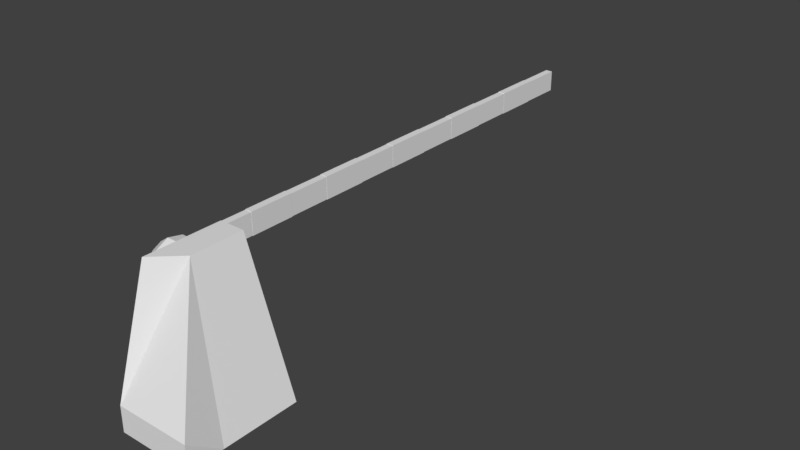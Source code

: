 # Source: barrier.blend  (saved by Blender 2.79.0; exported with 4.5.12 LTS)
import bpy
from mathutils import Matrix  # noqa: F401  (used for matrix-valued properties, if any)

bpy.ops.wm.read_factory_settings(use_empty=True)
scene = bpy.context.scene
scene.name = 'Scene'

# ---- collections
col_collection_1 = bpy.data.collections.new('Collection 1'); scene.collection.children.link(col_collection_1)
col_collection_2 = bpy.data.collections.new('Collection 2'); scene.collection.children.link(col_collection_2)

# ---- world
world_world = bpy.data.worlds.new('World'); scene.world = world_world
world_world.color = (0.05088, 0.05088, 0.05088)
world_world.use_sun_shadow = False
world_world.sun_shadow_jitter_overblur = 0.0
world_world.cycles.sampling_method = 'MANUAL'

# ---- meshes
me_cylinder = bpy.data.meshes.new('Cylinder')
me_cylinder.from_pydata([(0.0003287, 0.6115, 0.4955), (0.075, 0.6115, 0.4955), (0.0003287, 0.5283, 0.4989), (0.075, 0.5283, 0.4989), (0.0003287, 0.4668, 0.555), (0.075, 0.4668, 0.555), (0.0003287, 0.4558, 0.6376), (0.075, 0.4558, 0.6376), (0.0003287, 0.5004, 0.7079), (0.075, 0.5004, 0.7079), (0.0003287, 0.5797, 0.7331), (0.075, 0.5797, 0.7331), (0.0003287, 0.6567, 0.7014), (0.075, 0.6567, 0.7014), (0.0003287, 0.6953, 0.6276), (0.075, 0.6953, 0.6276), (0.0003287, 0.6775, 0.5463), (0.075, 0.6775, 0.5463), (-0.05583, 0.5997, 0.5329), (-0.05583, 0.5433, 0.5352), (-0.05583, 0.5016, 0.5732), (-0.05583, 0.4941, 0.6292), (-0.05583, 0.5243, 0.6768), (-0.05583, 0.5781, 0.6939), (-0.05583, 0.6303, 0.6724), (-0.05583, 0.6564, 0.6224), (-0.05583, 0.6443, 0.5673)], [], [(0, 1, 3, 2), (2, 3, 5, 4), (4, 5, 7, 6), (6, 7, 9, 8), (8, 9, 11, 10), (10, 11, 13, 12), (12, 13, 15, 14), (3, 1, 17, 15, 13, 11, 9, 7, 5), (14, 15, 17, 16), (16, 17, 1, 0), (8, 10, 23, 22), (18, 19, 20, 21, 22, 23, 24, 25, 26), (6, 8, 22, 21), (0, 2, 19, 18), (4, 6, 21, 20), (2, 4, 20, 19), (16, 0, 18, 26), (14, 16, 26, 25), (12, 14, 25, 24), (10, 12, 24, 23)])
me_cylinder.use_remesh_preserve_volume = False
me_cylinder.use_remesh_preserve_attributes = False
me_cylinder.use_mirror_vertex_groups = False
me_cylinder.update()
me_cube_013 = bpy.data.meshes.new('Cube.013')
me_cube_013.from_pydata([(0.0692, -0.07, 1.017), (0.0692, 0.07, 1.017), (0.0692, -0.07, 0.3858), (0.4844, -0.07, 1.017), (0.4844, 0.07, 1.017), (0.4844, -0.07, 0.3858), (0.2119, 0.7052, 0.3858), (0.0692, -0.07, 0.8181), (0.4844, -0.07, 0.8181), (0.2119, 0.7052, 0.6844), (0.0692, 0.7052, 0.3858), (0.0692, 0.7052, 0.8181)], [], [(1, 4, 9, 11), (11, 10, 2, 7), (8, 9, 4, 3), (3, 4, 1, 0), (7, 8, 3, 0), (7, 0, 1, 11), (11, 9, 6, 10), (2, 5, 8, 7), (5, 6, 9, 8), (2, 10, 6, 5)])
me_cube_013.use_remesh_preserve_volume = False
me_cube_013.use_remesh_preserve_attributes = False
me_cube_013.use_mirror_vertex_groups = False
me_cube_013.update()
me_cube_008 = bpy.data.meshes.new('Cube.008')
me_cube_008.from_pydata([(-0.02, 0.5243, -2.342), (-0.02, 0.6443, -2.342), (0.02, 0.5243, -2.342), (0.02, 0.6443, -2.342), (-0.02, 0.5243, -2.092), (-0.02, 0.6443, -2.092), (0.02, 0.5243, -2.092), (0.02, 0.6443, -2.092), (-0.02, 0.5243, -0.3415), (-0.02, 0.5243, -0.0915), (-0.02, 0.6443, -0.0915), (-0.02, 0.6443, -0.3415), (0.02, 0.5243, -0.0915), (0.02, 0.5243, -0.3415), (0.02, 0.6443, -0.3415), (0.02, 0.6443, -0.0915), (-0.02, 0.5243, -0.8415), (-0.02, 0.5243, -0.5915), (-0.02, 0.6443, -0.5915), (-0.02, 0.6443, -0.8415), (0.02, 0.5243, -0.5915), (0.02, 0.5243, -0.8415), (0.02, 0.6443, -0.8415), (0.02, 0.6443, -0.5915), (-0.02, 0.5243, -1.342), (-0.02, 0.5243, -1.092), (-0.02, 0.6443, -1.092), (-0.02, 0.6443, -1.342), (0.02, 0.5243, -1.092), (0.02, 0.5243, -1.342), (0.02, 0.6443, -1.342), (0.02, 0.6443, -1.092), (-0.02, 0.5243, -1.842), (-0.02, 0.5243, -1.592), (-0.02, 0.6443, -1.592), (-0.02, 0.6443, -1.842), (0.02, 0.5243, -1.592), (0.02, 0.5243, -1.842), (0.02, 0.6443, -1.842), (0.02, 0.6443, -1.592), (-0.02, 0.5243, 0.1585), (-0.02, 0.5243, 0.4085), (-0.02, 0.6443, 0.4085), (-0.02, 0.6443, 0.1585), (0.02, 0.5243, 0.4085), (0.02, 0.5243, 0.1585), (0.02, 0.6443, 0.1585), (0.02, 0.6443, 0.4085)], [], [(4, 5, 1, 0), (3, 1, 5, 7), (0, 2, 6, 4), (2, 3, 7, 6), (14, 11, 10, 15), (8, 13, 12, 9), (13, 14, 15, 12), (9, 10, 11, 8), (22, 19, 18, 23), (16, 21, 20, 17), (21, 22, 23, 20), (17, 18, 19, 16), (30, 27, 26, 31), (24, 29, 28, 25), (29, 30, 31, 28), (25, 26, 27, 24), (38, 35, 34, 39), (32, 37, 36, 33), (37, 38, 39, 36), (33, 34, 35, 32), (46, 43, 42, 47), (40, 45, 44, 41), (45, 46, 47, 44), (41, 42, 43, 40), (0, 1, 3, 2)])
me_cube_008.use_remesh_preserve_volume = False
me_cube_008.use_remesh_preserve_attributes = False
me_cube_008.use_mirror_vertex_groups = False
me_cube_008.update()
me_cube_002 = bpy.data.meshes.new('Cube.002')
me_cube_002.from_pydata([(-0.02065, 0.5224, 0.6618), (-0.02065, 0.6463, 0.6618), (0.02065, 0.5224, 0.6618), (0.02065, 0.6463, 0.6618), (-0.02065, 0.5224, 0.4036), (-0.02065, 0.6463, 0.4036), (0.02065, 0.5224, 0.4036), (0.02065, 0.6463, 0.4036), (-0.02065, 0.5224, -0.5956), (-0.02065, 0.5224, -0.3374), (-0.02065, 0.6463, -0.3374), (-0.02065, 0.6463, -0.5956), (0.02065, 0.5224, -0.3374), (0.02065, 0.5224, -0.5956), (0.02065, 0.6463, -0.5956), (0.02065, 0.6463, -0.3374), (-0.02065, 0.5224, -1.096), (-0.02065, 0.5224, -0.8374), (-0.02065, 0.6463, -0.8374), (-0.02065, 0.6463, -1.096), (0.02065, 0.5224, -0.8374), (0.02065, 0.5224, -1.096), (0.02065, 0.6463, -1.096), (0.02065, 0.6463, -0.8374), (-0.02065, 0.5224, -1.596), (-0.02065, 0.5224, -1.337), (-0.02065, 0.6463, -1.337), (-0.02065, 0.6463, -1.596), (0.02065, 0.5224, -1.337), (0.02065, 0.5224, -1.596), (0.02065, 0.6463, -1.596), (0.02065, 0.6463, -1.337), (-0.02065, 0.5224, -2.096), (-0.02065, 0.5224, -1.837), (-0.02065, 0.6463, -1.837), (-0.02065, 0.6463, -2.096), (0.02065, 0.5224, -1.837), (0.02065, 0.5224, -2.096), (0.02065, 0.6463, -2.096), (0.02065, 0.6463, -1.837), (-0.02065, 0.5224, -0.09557), (-0.02065, 0.5224, 0.1626), (-0.02065, 0.6463, 0.1626), (-0.02065, 0.6463, -0.09557), (0.02065, 0.5224, 0.1626), (0.02065, 0.5224, -0.09557), (0.02065, 0.6463, -0.09557), (0.02065, 0.6463, 0.1626)], [], [(6, 7, 3, 2), (4, 6, 2, 0), (7, 5, 1, 3), (0, 1, 5, 4), (14, 11, 10, 15), (8, 13, 12, 9), (13, 14, 15, 12), (9, 10, 11, 8), (22, 19, 18, 23), (16, 21, 20, 17), (21, 22, 23, 20), (17, 18, 19, 16), (30, 27, 26, 31), (24, 29, 28, 25), (29, 30, 31, 28), (25, 26, 27, 24), (38, 35, 34, 39), (32, 37, 36, 33), (37, 38, 39, 36), (33, 34, 35, 32), (46, 43, 42, 47), (40, 45, 44, 41), (45, 46, 47, 44), (41, 42, 43, 40), (0, 2, 3, 1), (11, 14, 13, 8), (10, 9, 12, 15), (43, 46, 45, 40), (42, 41, 44, 47), (5, 7, 6, 4), (18, 17, 20, 23), (19, 22, 21, 16), (26, 25, 28, 31), (27, 30, 29, 24), (34, 33, 36, 39), (35, 38, 37, 32)])
me_cube_002.use_remesh_preserve_volume = False
me_cube_002.use_remesh_preserve_attributes = False
me_cube_002.use_mirror_vertex_groups = False
me_cube_002.update()

# ---- objects
ob_rotator = bpy.data.objects.new('rotator', me_cylinder)
ob_body = bpy.data.objects.new('body', me_cube_013)
ob_pole_white = bpy.data.objects.new('pole_white', me_cube_008)
ob_pole_red = bpy.data.objects.new('pole_red', me_cube_002)

# ---- transforms, parenting, visibility, modifiers, constraints
ob_rotator.location = (-3.725e-09, 0.0, 0.0)
ob_rotator.rotation_euler = (1.571, -0.0, 0.0)
ob_rotator.lineart.crease_threshold = 0.0
ob_body.location = (0.0, 0.0, 0.0)
ob_body.rotation_euler = (1.571, -0.0, 0.0)
ob_body.lineart.crease_threshold = 0.0
ob_pole_white.location = (0.0, -5.96e-08, 0.0)
ob_pole_white.rotation_euler = (1.571, -0.0, 0.0)
ob_pole_white.lineart.crease_threshold = 0.0
ob_pole_red.location = (0.0, -5.96e-08, 0.0)
ob_pole_red.rotation_euler = (1.571, -0.0, 0.0)
ob_pole_red.lineart.crease_threshold = 0.0

# ---- collection membership
col_collection_1.objects.link(ob_rotator)
col_collection_1.objects.link(ob_body)
col_collection_2.objects.link(ob_pole_white)
col_collection_2.objects.link(ob_pole_red)

# ---- scene / render settings (as saved in the file)
scene.frame_start = 1; scene.frame_end = 250; scene.frame_set(1)
scene.render.engine = 'BLENDER_EEVEE_NEXT'
scene.render.resolution_percentage = 50
scene.render.dither_intensity = 0.0
scene.cycles.use_denoising = False
scene.cycles.samples = 128
scene.cycles.sampling_pattern = 'TABULATED_SOBOL'
scene.cycles.use_adaptive_sampling = False
scene.cycles.use_light_tree = False
scene.cycles.blur_glossy = 0.0
scene.cycles.sample_clamp_indirect = 0.0
scene.view_settings.view_transform = 'Standard'
bpy.context.view_layer.update()

# ---- added for rendering (the .blend has no active camera and no usable light): camera, sun
cam_auto = bpy.data.cameras.new('AutoCamera')
cam_auto.lens = 50.0
cam_auto.sensor_width = 36.0
cam_auto.clip_end = 1000.0
ob_auto_camera = bpy.data.objects.new('AutoCamera', cam_auto)
scene.collection.objects.link(ob_auto_camera)
ob_auto_camera.location = (3.44252, -3.21174, 2.90018)
ob_auto_camera.rotation_euler = (1.09748, -7.21219e-08, 0.694738)
scene.camera = ob_auto_camera
light_auto_sun = bpy.data.lights.new('AutoSun', 'SUN')
light_auto_sun.energy = 3.0
light_auto_sun.angle = 0.0523599
ob_auto_sun = bpy.data.objects.new('AutoSun', light_auto_sun)
scene.collection.objects.link(ob_auto_sun)
ob_auto_sun.rotation_euler = (0.872665, 0.174533, 0.523599)
bpy.context.view_layer.update()
